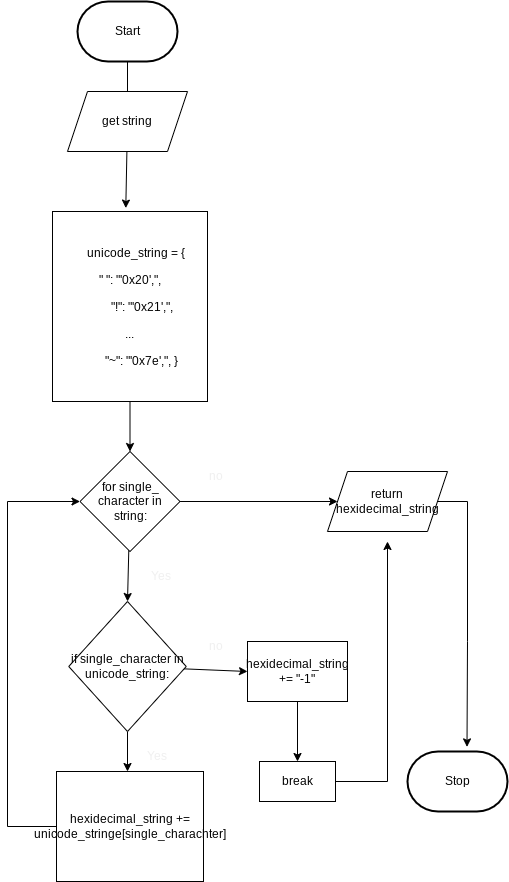

The diagram above was exported from draw.io. Its source (the exported page's mxGraphModel, read from the mxfile embedded in the PNG):
<mxGraphModel dx="1074" dy="308" grid="1" gridSize="10" guides="1" tooltips="1" connect="1" arrows="1" fold="1" page="1" pageScale="1" pageWidth="827" pageHeight="1169" math="0" shadow="0">
  <root>
    <mxCell id="0" />
    <mxCell id="1" parent="0" />
    <mxCell id="2" style="edgeStyle=none;html=1;" edge="1" parent="1" source="3">
      <mxGeometry relative="1" as="geometry">
        <mxPoint x="320" y="180" as="targetPoint" />
      </mxGeometry>
    </mxCell>
    <mxCell id="3" value="Start" style="strokeWidth=2;html=1;shape=mxgraph.flowchart.terminator;whiteSpace=wrap;" vertex="1" parent="1">
      <mxGeometry x="270" y="70" width="100" height="60" as="geometry" />
    </mxCell>
    <mxCell id="4" style="edgeStyle=none;html=1;entryX=0.569;entryY=-0.057;entryDx=0;entryDy=0;entryPerimeter=0;" edge="1" parent="1" source="5">
      <mxGeometry relative="1" as="geometry">
        <mxPoint x="318.28" y="276.58000000000004" as="targetPoint" />
      </mxGeometry>
    </mxCell>
    <mxCell id="5" value="get string" style="shape=parallelogram;perimeter=parallelogramPerimeter;whiteSpace=wrap;html=1;fixedSize=1;" vertex="1" parent="1">
      <mxGeometry x="260" y="160" width="120" height="60" as="geometry" />
    </mxCell>
    <mxCell id="7" style="edgeStyle=none;html=1;" edge="1" parent="1">
      <mxGeometry relative="1" as="geometry">
        <mxPoint x="320" y="380" as="targetPoint" />
        <mxPoint x="320" y="340" as="sourcePoint" />
      </mxGeometry>
    </mxCell>
    <mxCell id="8" style="edgeStyle=none;html=1;entryX=0.5;entryY=0;entryDx=0;entryDy=0;fontSize=12;fontColor=#F0F0F0;" edge="1" parent="1" source="9" target="12">
      <mxGeometry relative="1" as="geometry" />
    </mxCell>
    <mxCell id="9" value="&lt;div style=&quot;line-height: 27px&quot;&gt;&lt;div&gt;    unicode_string = {&lt;/div&gt;&lt;div&gt;&lt;span&gt;&quot; &quot;: &quot;'0x20',&quot;,&lt;/span&gt;&lt;/div&gt;&lt;div&gt;        &quot;!&quot;: &quot;'0x21',&quot;,&lt;/div&gt;&lt;div&gt;...&lt;/div&gt;&lt;div&gt;&lt;div style=&quot;line-height: 27px&quot;&gt;&lt;div&gt;        &quot;~&quot;: &quot;'0x7e',&quot;,&amp;nbsp;}&lt;/div&gt;&lt;/div&gt;&lt;/div&gt;&lt;/div&gt;" style="rounded=0;whiteSpace=wrap;html=1;" vertex="1" parent="1">
      <mxGeometry x="245" y="280" width="155" height="190" as="geometry" />
    </mxCell>
    <mxCell id="10" style="edgeStyle=none;html=1;fontSize=12;fontColor=#F0F0F0;entryX=0.5;entryY=0;entryDx=0;entryDy=0;" edge="1" parent="1" source="12" target="15">
      <mxGeometry relative="1" as="geometry">
        <mxPoint x="320" y="660" as="targetPoint" />
      </mxGeometry>
    </mxCell>
    <mxCell id="11" style="edgeStyle=orthogonalEdgeStyle;rounded=0;html=1;fontSize=12;fontColor=#F0F0F0;" edge="1" parent="1" source="12">
      <mxGeometry relative="1" as="geometry">
        <mxPoint x="530" y="570" as="targetPoint" />
      </mxGeometry>
    </mxCell>
    <mxCell id="12" value="&lt;font color=&quot;#000000&quot;&gt;for single_ character in string:&lt;/font&gt;" style="rhombus;whiteSpace=wrap;html=1;labelBackgroundColor=none;fontSize=12;fontColor=#F0F0F0;" vertex="1" parent="1">
      <mxGeometry x="272.5" y="520" width="100" height="100" as="geometry" />
    </mxCell>
    <mxCell id="13" style="edgeStyle=none;html=1;fontSize=12;fontColor=#F0F0F0;" edge="1" parent="1" source="15">
      <mxGeometry relative="1" as="geometry">
        <mxPoint x="320" y="840" as="targetPoint" />
      </mxGeometry>
    </mxCell>
    <mxCell id="14" style="edgeStyle=none;html=1;fontSize=12;fontColor=#F0F0F0;entryX=0;entryY=0.5;entryDx=0;entryDy=0;" edge="1" parent="1" source="15" target="25">
      <mxGeometry relative="1" as="geometry">
        <mxPoint x="430" y="735" as="targetPoint" />
      </mxGeometry>
    </mxCell>
    <mxCell id="15" value="&lt;font color=&quot;#000000&quot;&gt;if single_character in unicode_string:&lt;/font&gt;" style="rhombus;whiteSpace=wrap;html=1;labelBackgroundColor=none;fontSize=12;fontColor=#F0F0F0;" vertex="1" parent="1">
      <mxGeometry x="261.25" y="670" width="117.5" height="130" as="geometry" />
    </mxCell>
    <mxCell id="16" style="edgeStyle=orthogonalEdgeStyle;html=1;entryX=0;entryY=0.5;entryDx=0;entryDy=0;rounded=0;" edge="1" parent="1" source="17" target="12">
      <mxGeometry relative="1" as="geometry">
        <Array as="points">
          <mxPoint x="200" y="895" />
          <mxPoint x="200" y="570" />
        </Array>
      </mxGeometry>
    </mxCell>
    <mxCell id="17" value="&lt;font color=&quot;#000000&quot;&gt;hexidecimal_string += unicode_stringe[single_charachter]&lt;/font&gt;" style="rounded=0;whiteSpace=wrap;html=1;labelBackgroundColor=none;fontSize=12;fontColor=#F0F0F0;" vertex="1" parent="1">
      <mxGeometry x="249" y="840" width="147" height="110" as="geometry" />
    </mxCell>
    <mxCell id="18" value="Yes" style="text;html=1;strokeColor=none;fillColor=none;align=center;verticalAlign=middle;whiteSpace=wrap;rounded=0;labelBackgroundColor=none;fontSize=12;fontColor=#F0F0F0;" vertex="1" parent="1">
      <mxGeometry x="320" y="810" width="60" height="30" as="geometry" />
    </mxCell>
    <mxCell id="19" value="Stop" style="strokeWidth=2;html=1;shape=mxgraph.flowchart.terminator;whiteSpace=wrap;" vertex="1" parent="1">
      <mxGeometry x="600" y="820" width="100" height="60" as="geometry" />
    </mxCell>
    <mxCell id="20" value="Yes" style="text;html=1;strokeColor=none;fillColor=none;align=center;verticalAlign=middle;whiteSpace=wrap;rounded=0;labelBackgroundColor=none;fontSize=12;fontColor=#F0F0F0;" vertex="1" parent="1">
      <mxGeometry x="324" y="630" width="60" height="30" as="geometry" />
    </mxCell>
    <mxCell id="21" value="no" style="text;html=1;strokeColor=none;fillColor=none;align=center;verticalAlign=middle;whiteSpace=wrap;rounded=0;labelBackgroundColor=none;fontSize=12;fontColor=#F0F0F0;" vertex="1" parent="1">
      <mxGeometry x="378.75" y="530" width="60" height="30" as="geometry" />
    </mxCell>
    <mxCell id="22" style="edgeStyle=orthogonalEdgeStyle;rounded=0;html=1;entryX=0.595;entryY=-0.077;entryDx=0;entryDy=0;entryPerimeter=0;fontSize=12;fontColor=#F0F0F0;" edge="1" parent="1" source="23" target="19">
      <mxGeometry relative="1" as="geometry">
        <Array as="points">
          <mxPoint x="660" y="570" />
          <mxPoint x="660" y="710" />
        </Array>
      </mxGeometry>
    </mxCell>
    <mxCell id="23" value="return hexidecimal_string" style="shape=parallelogram;perimeter=parallelogramPerimeter;whiteSpace=wrap;html=1;fixedSize=1;" vertex="1" parent="1">
      <mxGeometry x="520" y="540" width="120" height="60" as="geometry" />
    </mxCell>
    <mxCell id="24" style="edgeStyle=orthogonalEdgeStyle;rounded=0;html=1;entryX=0.5;entryY=0;entryDx=0;entryDy=0;fontFamily=Helvetica;" edge="1" parent="1" source="25" target="27">
      <mxGeometry relative="1" as="geometry" />
    </mxCell>
    <mxCell id="25" value="&lt;font color=&quot;#000000&quot;&gt;hexidecimal_string += &quot;-1&quot;&lt;/font&gt;" style="rounded=0;whiteSpace=wrap;html=1;labelBackgroundColor=none;fontSize=12;fontColor=#F0F0F0;" vertex="1" parent="1">
      <mxGeometry x="440" y="710" width="100" height="60" as="geometry" />
    </mxCell>
    <mxCell id="26" style="edgeStyle=orthogonalEdgeStyle;rounded=0;html=1;" edge="1" parent="1" source="27">
      <mxGeometry relative="1" as="geometry">
        <mxPoint x="580" y="610" as="targetPoint" />
      </mxGeometry>
    </mxCell>
    <mxCell id="27" value="&lt;font color=&quot;#000000&quot;&gt;break&lt;/font&gt;" style="rounded=0;whiteSpace=wrap;html=1;labelBackgroundColor=none;fontSize=12;fontColor=#F0F0F0;" vertex="1" parent="1">
      <mxGeometry x="452" y="830" width="76" height="40" as="geometry" />
    </mxCell>
    <mxCell id="28" value="no" style="text;html=1;strokeColor=none;fillColor=none;align=center;verticalAlign=middle;whiteSpace=wrap;rounded=0;labelBackgroundColor=none;fontSize=12;fontColor=#F0F0F0;" vertex="1" parent="1">
      <mxGeometry x="378.75" y="700" width="60" height="30" as="geometry" />
    </mxCell>
  </root>
</mxGraphModel>